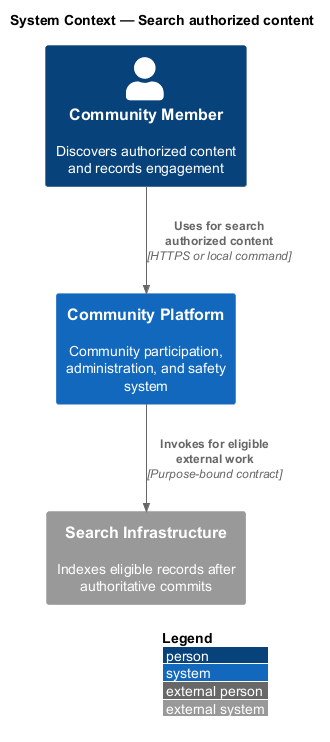

The diagram above was rendered by PlantUML. Its source (embedded in the PNG):
@startuml
!include <C4/C4_Context>
LAYOUT_WITH_LEGEND()
title System Context — Search authorized content

Person(actor, "Community Member", "Discovers authorized content and records engagement")
System(system, "Community Platform", "Community participation, administration, and safety system")
System_Ext(external, "Search Infrastructure", "Indexes eligible records after authoritative commits")

Rel(actor, system, "Uses for search authorized content", "HTTPS or local command")
Rel(system, external, "Invokes for eligible external work", "Purpose-bound contract")
@enduml